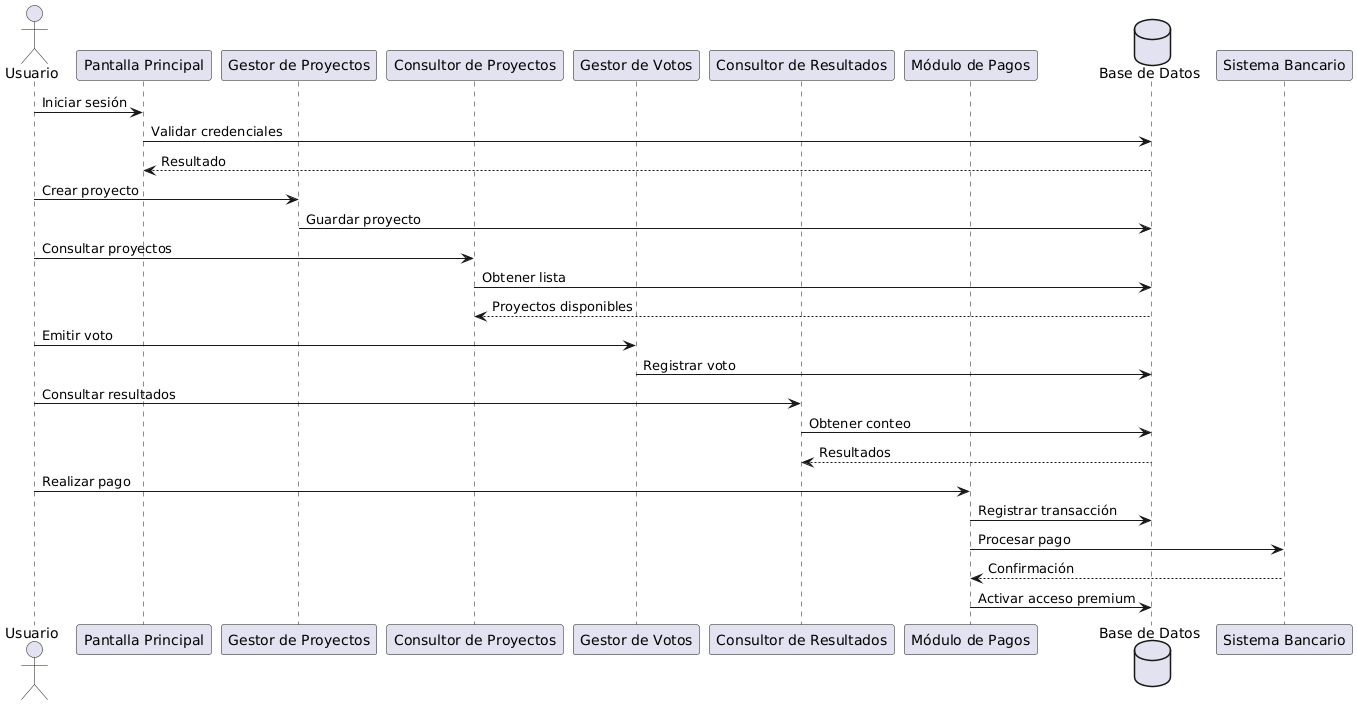

The diagram above was rendered by PlantUML. Its source (embedded in the PNG):
@startuml
actor Usuario as U

participant "Pantalla Principal" as PP
participant "Gestor de Proyectos" as GP
participant "Consultor de Proyectos" as CP
participant "Gestor de Votos" as GV
participant "Consultor de Resultados" as CR
participant "Módulo de Pagos" as MP
database "Base de Datos" as DB

U -> PP : Iniciar sesión
PP -> DB : Validar credenciales
DB --> PP : Resultado

U -> GP : Crear proyecto
GP -> DB : Guardar proyecto

U -> CP : Consultar proyectos
CP -> DB : Obtener lista
DB --> CP : Proyectos disponibles

U -> GV : Emitir voto
GV -> DB : Registrar voto

U -> CR : Consultar resultados
CR -> DB : Obtener conteo
DB --> CR : Resultados

U -> MP : Realizar pago
MP -> DB : Registrar transacción
MP -> "Sistema Bancario" : Procesar pago
"Sistema Bancario" --> MP : Confirmación
MP -> DB : Activar acceso premium
@enduml